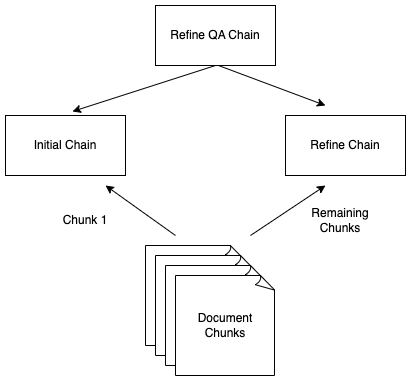

The diagram above was exported from draw.io. Its source (the exported page's mxGraphModel, read from the mxfile embedded in the PNG):
<mxGraphModel dx="2284" dy="790" grid="1" gridSize="10" guides="1" tooltips="1" connect="1" arrows="1" fold="1" page="1" pageScale="1" pageWidth="850" pageHeight="1100" math="0" shadow="0">
  <root>
    <mxCell id="0" />
    <mxCell id="1" parent="0" />
    <mxCell id="6QnZPDd2oQf-iAWt3Ekr-2" value="Refine QA Chain" style="rounded=0;whiteSpace=wrap;html=1;" vertex="1" parent="1">
      <mxGeometry x="-640" y="40" width="120" height="60" as="geometry" />
    </mxCell>
    <mxCell id="6QnZPDd2oQf-iAWt3Ekr-3" value="" style="endArrow=classic;html=1;rounded=0;exitX=0.442;exitY=1.067;exitDx=0;exitDy=0;exitPerimeter=0;" edge="1" parent="1">
      <mxGeometry width="50" height="50" relative="1" as="geometry">
        <mxPoint x="-580" y="100" as="sourcePoint" />
        <mxPoint x="-723.04" y="145.98000000000002" as="targetPoint" />
      </mxGeometry>
    </mxCell>
    <mxCell id="6QnZPDd2oQf-iAWt3Ekr-4" value="Initial Chain" style="rounded=0;whiteSpace=wrap;html=1;" vertex="1" parent="1">
      <mxGeometry x="-790" y="150" width="120" height="60" as="geometry" />
    </mxCell>
    <mxCell id="6QnZPDd2oQf-iAWt3Ekr-5" value="Refine Chain" style="rounded=0;whiteSpace=wrap;html=1;" vertex="1" parent="1">
      <mxGeometry x="-510" y="150" width="120" height="60" as="geometry" />
    </mxCell>
    <mxCell id="6QnZPDd2oQf-iAWt3Ekr-6" value="" style="endArrow=classic;html=1;rounded=0;exitX=0.442;exitY=1.067;exitDx=0;exitDy=0;exitPerimeter=0;" edge="1" parent="1">
      <mxGeometry width="50" height="50" relative="1" as="geometry">
        <mxPoint x="-577" y="100" as="sourcePoint" />
        <mxPoint x="-470" y="140" as="targetPoint" />
      </mxGeometry>
    </mxCell>
    <mxCell id="6QnZPDd2oQf-iAWt3Ekr-7" value="" style="whiteSpace=wrap;html=1;shape=mxgraph.basic.document" vertex="1" parent="1">
      <mxGeometry x="-650" y="280" width="100" height="100" as="geometry" />
    </mxCell>
    <mxCell id="6QnZPDd2oQf-iAWt3Ekr-8" value="" style="whiteSpace=wrap;html=1;shape=mxgraph.basic.document" vertex="1" parent="1">
      <mxGeometry x="-640" y="290" width="100" height="100" as="geometry" />
    </mxCell>
    <mxCell id="6QnZPDd2oQf-iAWt3Ekr-9" value="" style="whiteSpace=wrap;html=1;shape=mxgraph.basic.document" vertex="1" parent="1">
      <mxGeometry x="-630" y="300" width="100" height="100" as="geometry" />
    </mxCell>
    <mxCell id="6QnZPDd2oQf-iAWt3Ekr-10" value="Document&lt;br&gt;Chunks" style="whiteSpace=wrap;html=1;shape=mxgraph.basic.document" vertex="1" parent="1">
      <mxGeometry x="-620" y="310" width="100" height="100" as="geometry" />
    </mxCell>
    <mxCell id="6QnZPDd2oQf-iAWt3Ekr-11" value="" style="endArrow=classic;html=1;rounded=0;exitX=0.442;exitY=1.067;exitDx=0;exitDy=0;exitPerimeter=0;" edge="1" parent="1">
      <mxGeometry width="50" height="50" relative="1" as="geometry">
        <mxPoint x="-620" y="270" as="sourcePoint" />
        <mxPoint x="-690" y="220" as="targetPoint" />
      </mxGeometry>
    </mxCell>
    <mxCell id="6QnZPDd2oQf-iAWt3Ekr-12" value="Chunk 1" style="text;html=1;strokeColor=none;fillColor=none;align=center;verticalAlign=middle;whiteSpace=wrap;rounded=0;" vertex="1" parent="1">
      <mxGeometry x="-740" y="240" width="60" height="30" as="geometry" />
    </mxCell>
    <mxCell id="6QnZPDd2oQf-iAWt3Ekr-13" value="" style="endArrow=classic;html=1;rounded=0;exitX=0.442;exitY=1.067;exitDx=0;exitDy=0;exitPerimeter=0;" edge="1" parent="1">
      <mxGeometry width="50" height="50" relative="1" as="geometry">
        <mxPoint x="-545" y="270" as="sourcePoint" />
        <mxPoint x="-470" y="220" as="targetPoint" />
      </mxGeometry>
    </mxCell>
    <mxCell id="6QnZPDd2oQf-iAWt3Ekr-14" value="Remaining Chunks" style="text;html=1;strokeColor=none;fillColor=none;align=center;verticalAlign=middle;whiteSpace=wrap;rounded=0;" vertex="1" parent="1">
      <mxGeometry x="-485" y="240" width="60" height="30" as="geometry" />
    </mxCell>
  </root>
</mxGraphModel>